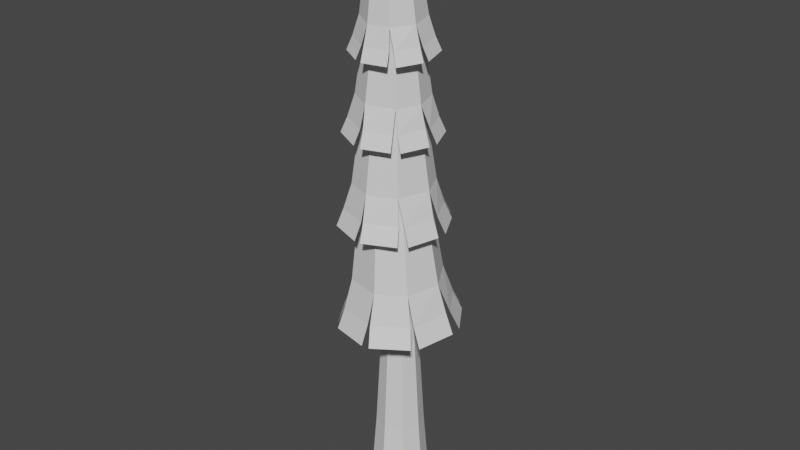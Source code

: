 # Source: Tree5.blend  (saved by Blender 2.83.18; exported with 4.5.12 LTS)
import bpy
from mathutils import Matrix  # noqa: F401  (used for matrix-valued properties, if any)

bpy.ops.wm.read_factory_settings(use_empty=True)
scene = bpy.context.scene
scene.name = 'Scene'

# ---- collections
col_collection = bpy.data.collections.new('Collection'); scene.collection.children.link(col_collection)

# ---- materials (node trees are filled in below, after node groups)
mat_logmat = bpy.data.materials.new('LogMat')
mat_logmat.use_transparent_shadow = False
mat_pinemat = bpy.data.materials.new('PineMat')
mat_pinemat.use_transparent_shadow = False

# ---- material node trees
mat_logmat.use_nodes = True; mat_logmat.node_tree.nodes.clear()
_N = mat_logmat.node_tree.nodes; _L = mat_logmat.node_tree.links
n0 = _N.new('ShaderNodeOutputMaterial'); n0.name = 'Material Output'; n0.location = (300, 300)
n1 = _N.new('ShaderNodeBsdfPrincipled'); n1.name = 'Principled BSDF'; n1.location = (10, 300)
n1.distribution = 'GGX'
n1.subsurface_method = 'BURLEY'
n1.inputs[3].default_value = 1.45
n1.inputs[27].default_value = (0.0, 0.0, 0.0, 1.0)
n1.inputs[28].default_value = 1.0
_L.new(n1.outputs[0], n0.inputs[0])
n0.is_active_output = True
mat_pinemat.use_nodes = True; mat_pinemat.node_tree.nodes.clear()
_N = mat_pinemat.node_tree.nodes; _L = mat_pinemat.node_tree.links
n0 = _N.new('ShaderNodeOutputMaterial'); n0.name = 'Material Output'; n0.location = (300, 300)
n1 = _N.new('ShaderNodeBsdfPrincipled'); n1.name = 'Principled BSDF'; n1.location = (10, 300)
n1.distribution = 'GGX'
n1.subsurface_method = 'BURLEY'
n1.inputs[3].default_value = 1.45
n1.inputs[27].default_value = (0.0, 0.0, 0.0, 1.0)
n1.inputs[28].default_value = 1.0
_L.new(n1.outputs[0], n0.inputs[0])
n0.is_active_output = True

# ---- world
world_world = bpy.data.worlds.new('World'); scene.world = world_world
world_world.use_nodes = True; world_world.node_tree.nodes.clear()
_N = world_world.node_tree.nodes; _L = world_world.node_tree.links
n0 = _N.new('ShaderNodeOutputWorld'); n0.name = 'World Output'; n0.location = (300, 300)
n1 = _N.new('ShaderNodeBackground'); n1.name = 'Background'; n1.location = (10, 300)
n1.inputs[0].default_value = (0.05088, 0.05088, 0.05088, 1.0)
_L.new(n1.outputs[0], n0.inputs[0])
n0.is_active_output = True
world_world.color = (0.05088, 0.05088, 0.05088)
world_world.use_sun_shadow = False
world_world.sun_shadow_jitter_overblur = 0.0

# ---- meshes
me_treetrunk = bpy.data.meshes.new('TreeTrunk')
me_treetrunk.from_pydata([(-0.002565, 0.8208, -0.7363), (-0.002565, 0.6846, 1.0), (0.4523, 0.6324, -0.7363), (0.356, 0.5361, 0.9953), (0.6407, 0.1775, -0.7363), (0.5045, 0.1775, 0.9934), (0.4523, -0.2773, -0.7363), (0.356, -0.181, 0.9953), (-0.002565, -0.4658, -0.7363), (-0.002565, -0.3295, 1.0), (-0.4574, -0.2773, -0.7363), (-0.3611, -0.181, 1.005), (-0.6459, 0.1775, -0.7363), (-0.5096, 0.1775, 1.007), (-0.4574, 0.6324, -0.7363), (-0.3611, 0.5361, 1.005), (0.0121, 0.3811, 5.607), (0.232, 0.2899, 5.606), (0.3231, 0.07012, 5.598), (0.232, -0.1496, 5.589), (0.0121, -0.2406, 5.584), (-0.2078, -0.1495, 5.585), (-0.2989, 0.07034, 5.593), (-0.2078, 0.2901, 5.602), (-0.009537, 0.1848, 6.663), (0.1523, 0.1177, 6.661), (0.2193, -0.04404, 6.657), (0.1523, -0.2058, 6.652), (-0.009537, -0.2728, 6.65), (-0.1714, -0.2058, 6.652), (-0.2384, -0.04402, 6.656), (-0.1714, 0.1178, 6.661), (0.04313, 0.06766, 8.43), (0.1559, 0.02111, 8.425), (0.2026, -0.09155, 8.419), (0.1559, -0.2043, 8.416), (0.04313, -0.2511, 8.418), (-0.06961, -0.2046, 8.423), (-0.1163, -0.09191, 8.429), (-0.06961, 0.02085, 8.432), (0.08939, -0.007793, 9.969), (0.1779, -0.04392, 9.961), (0.2145, -0.1319, 9.951), (0.1779, -0.2203, 9.944), (0.08939, -0.2572, 9.945), (0.0009122, -0.2211, 9.953), (-0.03574, -0.1331, 9.963), (0.0009122, -0.04472, 9.969), (0.1531, -0.1493, 11.8), (0.206, -0.171, 11.8), (0.2279, -0.2239, 11.79), (0.206, -0.277, 11.79), (0.1531, -0.2992, 11.79), (0.1002, -0.2775, 11.8), (0.07824, -0.2246, 11.8), (0.1002, -0.1715, 11.8), (0.2837, 0.4259, 3.11), (0.3969, 0.1529, 3.097), (0.01034, -0.2332, 3.08), (-0.263, -0.12, 3.086), (-0.263, 0.426, 3.11), (0.01034, 0.5391, 3.115), (0.2837, -0.1201, 3.085), (-0.3762, 0.153, 3.098), (-0.04365, 0.9821, 4.646), (-0.07787, 0.3855, 8.018), (0.5885, 0.8154, 4.655), (0.2546, 0.2947, 8.023), (0.9818, 0.1504, 4.642), (0.4256, -0.004546, 8.016), (0.7803, -0.5345, 4.614), (0.3349, -0.3368, 8.003), (0.2159, -0.8679, 4.591), (0.0358, -0.5075, 7.991), (-0.5351, -0.6737, 4.58), (-0.2966, -0.4167, 7.987), (-0.8668, -0.1068, 4.592), (-0.4676, -0.1175, 7.993), (-0.6727, 0.6424, 4.621), (-0.377, 0.2148, 8.006), (-0.1704, 1.183, 4.047), (0.7638, 0.9265, 4.062), (1.166, 0.1844, 4.04), (0.9259, -0.6274, 4.003), (0.181, -1.033, 3.971), (-0.6267, -0.7975, 3.962), (-1.043, -0.03513, 3.987), (-0.7913, 0.777, 4.025), (0.9766, -0.5852, 4.011), (0.2481, -1.039, 3.973), (-0.5929, -0.8474, 3.96), (-1.055, -0.1139, 3.978), (-0.8494, 0.732, 4.019), (-0.04325, 1.172, 4.056), (0.682, 1.019, 4.061), (1.169, 0.3051, 4.045), (1.336, 0.4032, 3.651), (0.7429, 1.205, 3.668), (-0.01124, 1.365, 3.663), (-1.009, 0.8061, 3.617), (-1.208, -0.179, 3.571), (-0.642, -1.003, 3.552), (0.3348, -1.186, 3.569), (1.153, -0.6317, 3.612), (-0.893, 0.9336, 3.628), (-1.211, 0.008513, 3.584), (-0.7618, -0.8898, 3.555), (0.1625, -1.196, 3.564), (1.04, -0.7581, 3.6), (1.35, 0.1686, 3.642), (0.9151, 1.049, 3.669), (-0.2474, 1.356, 3.651), (0.5793, 0.5656, 6.671), (0.3105, 0.2016, 9.578), (0.8144, 0.0461, 6.656), (0.432, -0.07333, 9.57), (0.5803, -0.586, 6.644), (0.3234, -0.3537, 9.565), (0.005295, -0.8265, 6.645), (0.04839, -0.4752, 9.566), (-0.5314, -0.628, 6.656), (-0.232, -0.3667, 9.572), (-0.8132, -0.01296, 6.675), (-0.3534, -0.09174, 9.58), (-0.6117, 0.5234, 6.685), (-0.2449, 0.1886, 9.585), (0.002821, 0.8044, 6.684), (0.03016, 0.3101, 9.585), (0.6182, 0.7724, 6.158), (0.9588, -0.0009429, 6.137), (0.677, -0.6811, 6.119), (-0.00532, -0.9655, 6.117), (-0.6902, -0.6844, 6.131), (-0.9754, -0.008491, 6.152), (-0.6878, 0.6928, 6.172), (0.001487, 0.969, 6.175), (0.05145, -0.9767, 6.121), (-0.6575, -0.7333, 6.13), (-0.9906, -0.05878, 6.149), (-0.7481, 0.6578, 6.167), (-0.06115, 0.9837, 6.173), (0.6814, 0.6804, 6.16), (0.9766, 0.1054, 6.138), (0.7606, -0.617, 6.12), (0.901, -0.6693, 5.773), (1.118, 0.1735, 5.794), (0.8109, 0.7714, 5.817), (-0.1171, 1.139, 5.833), (-0.8942, 0.7319, 5.826), (-1.141, -0.1042, 5.805), (-0.7276, -0.8659, 5.783), (0.09895, -1.115, 5.772), (0.03347, 1.131, 5.835), (-0.7686, 0.837, 5.833), (-1.131, 0.03913, 5.81), (-0.8291, -0.7547, 5.786), (-0.04956, -1.107, 5.769), (0.7493, -0.8074, 5.77), (1.107, -0.0288, 5.79), (0.6747, 0.9265, 5.817), (0.7321, -0.1203, 8.391), (0.4707, -0.1894, 10.9), (0.5094, -0.5651, 8.381), (0.3512, -0.4229, 10.9), (-0.04708, -0.7548, 8.395), (0.1017, -0.5037, 10.91), (-0.5256, -0.4984, 8.426), (-0.1315, -0.3847, 10.92), (-0.6858, -0.02629, 8.454), (-0.212, -0.1354, 10.94), (-0.424, 0.5028, 8.467), (-0.09249, 0.09803, 10.94), (0.04976, 0.6617, 8.454), (0.1569, 0.1789, 10.93), (0.5773, 0.4009, 8.421), (0.3902, 0.05986, 10.92), (0.8699, -0.02375, 7.944), (0.5334, -0.6797, 7.93), (-0.08215, -0.8635, 7.943), (-0.6495, -0.5586, 7.977), (-0.8351, 0.05914, 8.011), (-0.5339, 0.624, 8.025), (0.09914, 0.8154, 8.014), (0.6648, 0.5013, 7.98), (-0.6257, -0.6033, 7.978), (-0.8503, 0.0101, 8.01), (-0.5764, 0.6066, 8.025), (0.04206, 0.837, 8.013), (0.6401, 0.5518, 7.981), (0.8426, -0.1172, 7.946), (0.6151, -0.6332, 7.928), (0.007199, -0.8847, 7.939), (0.03319, -1.002, 7.637), (0.7231, -0.6852, 7.625), (0.9597, -0.1488, 7.644), (0.6993, 0.6813, 7.688), (-0.00364, 0.9826, 7.725), (-0.7057, 0.6896, 7.737), (-0.9943, -0.00947, 7.718), (-0.7088, -0.7054, 7.681), (0.7764, 0.5748, 7.684), (0.1368, 0.9554, 7.722), (-0.6025, 0.761, 7.737), (-0.9747, 0.1204, 7.723), (-0.7855, -0.6008, 7.684), (-0.1436, -0.9759, 7.644), (0.5803, -0.7893, 7.628), (0.9897, 0.02883, 7.646), (0.4307, -0.6312, 9.876), (0.3546, -0.5361, 12.04), (0.007087, -0.7255, 9.887), (0.1309, -0.5838, 12.05), (-0.4263, -0.4538, 9.927), (-0.0606, -0.4597, 12.07), (-0.5145, 0.0105, 9.968), (-0.1076, -0.2366, 12.09), (-0.2821, 0.3784, 9.988), (0.01738, -0.04521, 12.1), (0.22, 0.4925, 9.975), (0.2411, 0.002472, 12.09), (0.5873, 0.2599, 9.941), (0.4326, -0.1215, 12.07), (0.6993, -0.24, 9.896), (0.4796, -0.3446, 12.05), (0.5513, -0.6635, 9.485), (-0.0777, -0.797, 9.503), (-0.5396, -0.4821, 9.544), (-0.6437, 0.06888, 9.59), (-0.3266, 0.5341, 9.612), (0.2214, 0.6413, 9.598), (0.6982, 0.3188, 9.557), (0.7953, -0.2362, 9.512), (-0.6608, 0.02818, 9.591), (-0.3681, 0.5174, 9.613), (0.1863, 0.6605, 9.6), (0.6814, 0.3693, 9.558), (0.8158, -0.1917, 9.512), (0.4732, -0.6965, 9.49), (-0.001451, -0.8265, 9.496), (-0.505, -0.5542, 9.537), (-0.5841, -0.6314, 9.28), (0.008958, -0.9231, 9.233), (0.5025, -0.7879, 9.227), (0.9226, -0.1553, 9.256), (0.7416, 0.4854, 9.309), (0.1583, 0.7986, 9.357), (-0.4737, 0.609, 9.369), (-0.789, 0.03328, 9.342), (0.8927, -0.266, 9.251), (0.8003, 0.3755, 9.302), (0.2633, 0.7682, 9.351), (-0.375, 0.6672, 9.369), (-0.7603, 0.1427, 9.345), (-0.663, -0.4973, 9.293), (-0.1398, -0.8838, 9.244), (0.6391, -0.7104, 9.223)], [], [(0, 1, 3, 2), (2, 3, 5, 4), (4, 5, 7, 6), (6, 7, 9, 8), (8, 9, 11, 10), (10, 11, 13, 12), (57, 56, 17, 18), (12, 13, 15, 14), (14, 15, 1, 0), (0, 2, 4, 6, 8, 10, 12, 14), (20, 19, 27, 28), (59, 58, 20, 21), (61, 60, 23, 16), (56, 61, 16, 17), (62, 57, 18, 19), (63, 59, 21, 22), (58, 62, 19, 20), (60, 63, 22, 23), (24, 31, 39, 32), (18, 17, 25, 26), (23, 22, 30, 31), (21, 20, 28, 29), (19, 18, 26, 27), (17, 16, 24, 25), (16, 23, 31, 24), (22, 21, 29, 30), (37, 36, 44, 45), (30, 29, 37, 38), (28, 27, 35, 36), (26, 25, 33, 34), (31, 30, 38, 39), (29, 28, 36, 37), (27, 26, 34, 35), (25, 24, 32, 33), (47, 46, 54, 55), (35, 34, 42, 43), (33, 32, 40, 41), (32, 39, 47, 40), (38, 37, 45, 46), (36, 35, 43, 44), (34, 33, 41, 42), (39, 38, 46, 47), (49, 48, 55, 54, 53, 52, 51, 50), (45, 44, 52, 53), (43, 42, 50, 51), (41, 40, 48, 49), (40, 47, 55, 48), (46, 45, 53, 54), (44, 43, 51, 52), (42, 41, 49, 50), (15, 13, 63, 60), (9, 7, 62, 58), (13, 11, 59, 63), (7, 5, 57, 62), (3, 1, 61, 56), (1, 15, 60, 61), (11, 9, 58, 59), (5, 3, 56, 57), (64, 65, 67, 66), (66, 67, 69, 68), (68, 69, 71, 70), (70, 71, 73, 72), (72, 73, 75, 74), (74, 75, 77, 76), (67, 65, 79, 77, 75, 73, 71, 69), (76, 77, 79, 78), (78, 79, 65, 64), (76, 78, 92, 86), (64, 66, 68, 70, 72, 74, 76, 78), (66, 68, 95, 81), (72, 74, 90, 84), (78, 64, 80, 87), (64, 66, 94, 93), (68, 70, 88, 82), (74, 76, 91, 85), (70, 72, 89, 83), (81, 95, 96, 110), (83, 89, 102, 108), (85, 91, 100, 106), (87, 80, 111, 104), (93, 94, 97, 98), (82, 88, 103, 109), (84, 90, 101, 107), (86, 92, 99, 105), (112, 113, 115, 114), (114, 115, 117, 116), (116, 117, 119, 118), (118, 119, 121, 120), (120, 121, 123, 122), (122, 123, 125, 124), (115, 113, 127, 125, 123, 121, 119, 117), (124, 125, 127, 126), (126, 127, 113, 112), (124, 126, 140, 134), (112, 114, 116, 118, 120, 122, 124, 126), (114, 116, 143, 129), (120, 122, 138, 132), (126, 112, 128, 135), (112, 114, 142, 141), (116, 118, 136, 130), (122, 124, 139, 133), (118, 120, 137, 131), (129, 143, 144, 158), (131, 137, 150, 156), (133, 139, 148, 154), (135, 128, 159, 152), (141, 142, 145, 146), (130, 136, 151, 157), (132, 138, 149, 155), (134, 140, 147, 153), (160, 161, 163, 162), (162, 163, 165, 164), (164, 165, 167, 166), (166, 167, 169, 168), (168, 169, 171, 170), (170, 171, 173, 172), (163, 161, 175, 173, 171, 169, 167, 165), (172, 173, 175, 174), (174, 175, 161, 160), (172, 174, 188, 182), (160, 162, 164, 166, 168, 170, 172, 174), (162, 164, 191, 177), (168, 170, 186, 180), (174, 160, 176, 183), (160, 162, 190, 189), (164, 166, 184, 178), (170, 172, 187, 181), (166, 168, 185, 179), (177, 191, 192, 206), (179, 185, 198, 204), (181, 187, 196, 202), (183, 176, 207, 200), (189, 190, 193, 194), (178, 184, 199, 205), (180, 186, 197, 203), (182, 188, 195, 201), (208, 209, 211, 210), (210, 211, 213, 212), (212, 213, 215, 214), (214, 215, 217, 216), (216, 217, 219, 218), (218, 219, 221, 220), (211, 209, 223, 221, 219, 217, 215, 213), (220, 221, 223, 222), (222, 223, 209, 208), (220, 222, 236, 230), (208, 210, 212, 214, 216, 218, 220, 222), (210, 212, 239, 225), (216, 218, 234, 228), (222, 208, 224, 231), (208, 210, 238, 237), (212, 214, 232, 226), (218, 220, 235, 229), (214, 216, 233, 227), (225, 239, 240, 254), (227, 233, 246, 252), (229, 235, 244, 250), (231, 224, 255, 248), (237, 238, 241, 242), (226, 232, 247, 253), (228, 234, 245, 251), (230, 236, 243, 249)])
me_treetrunk.polygons.foreach_set('material_index', [0, 0, 0, 0, 0, 0, 0, 0, 0, 0, 0, 0, 0, 0, 0, 0, 0, 0, 0, 0, 0, 0, 0, 0, 0, 0, 0, 0, 0, 0, 0, 0, 0, 0, 0, 0, 0, 0, 0, 0, 0, 0, 0, 0, 0, 0, 0, 0, 0, 0, 0, 0, 0, 0, 0, 0, 0, 0, 1, 1, 1, 1, 1, 1, 1, 1, 1, 1, 1, 1, 1, 1, 1, 1, 1, 1, 1, 1, 1, 1, 1, 1, 1, 1, 1, 1, 1, 1, 1, 1, 1, 1, 1, 1, 1, 1, 1, 1, 1, 1, 1, 1, 1, 1, 1, 1, 1, 1, 1, 1, 1, 1, 1, 1, 1, 1, 1, 1, 1, 1, 1, 1, 1, 1, 1, 1, 1, 1, 1, 1, 1, 1, 1, 1, 1, 1, 1, 1, 1, 1, 1, 1, 1, 1, 1, 1, 1, 1, 1, 1, 1, 1, 1, 1, 1, 1, 1, 1, 1, 1, 1, 1])
_uv = me_treetrunk.uv_layers.new(name='UVMap')
_uv.uv.foreach_set('vector', [0.03315, 0.1038, 0.1743, 0.1038, 0.1743, 0.4078, 0.03315, 0.4078, 0.03315, 0.1038, 0.1743, 0.1038, 0.1743, 0.4078, 0.03315, 0.4078, 0.03315, 0.1038, 0.1743, 0.1038, 0.1743, 0.4078, 0.03315, 0.4078, 0.03315, 0.1038, 0.1743, 0.1038, 0.1743, 0.4078, 0.03315, 0.4078, 0.03315, 0.1038, 0.1743, 0.1038, 0.1743, 0.4078, 0.03315, 0.4078, 0.03315, 0.1038, 0.1743, 0.1038, 0.1743, 0.4078, 0.03315, 0.4078, 0.03315, 0.1038, 0.1743, 0.1038, 0.1743, 0.4078, 0.03315, 0.4078, 0.03315, 0.1038, 0.1743, 0.1038, 0.1743, 0.4078, 0.03315, 0.4078, 0.03315, 0.1038, 0.1743, 0.1038, 0.1743, 0.4078, 0.03315, 0.4078, 0.1037, 0.4078, 0.1537, 0.3633, 0.1743, 0.2558, 0.1537, 0.1483, 0.1037, 0.1038, 0.05383, 0.1483, 0.03315, 0.2558, 0.05383, 0.3633, 0.03315, 0.1038, 0.1743, 0.1038, 0.1743, 0.4078, 0.03315, 0.4078, 0.03315, 0.1038, 0.1743, 0.1038, 0.1743, 0.4078, 0.03315, 0.4078, 0.03315, 0.1038, 0.1743, 0.1038, 0.1743, 0.4078, 0.03315, 0.4078, 0.03315, 0.1038, 0.1743, 0.1038, 0.1743, 0.4078, 0.03315, 0.4078, 0.03315, 0.1038, 0.1743, 0.1038, 0.1743, 0.4078, 0.03315, 0.4078, 0.03315, 0.1038, 0.1743, 0.1038, 0.1743, 0.4078, 0.03315, 0.4078, 0.03315, 0.1038, 0.1743, 0.1038, 0.1743, 0.4078, 0.03315, 0.4078, 0.03315, 0.1038, 0.1743, 0.1038, 0.1743, 0.4078, 0.03315, 0.4078, 0.03315, 0.1038, 0.1743, 0.1038, 0.1743, 0.4078, 0.03315, 0.4078, 0.03315, 0.1038, 0.1743, 0.1038, 0.1743, 0.4078, 0.03315, 0.4078, 0.03315, 0.1038, 0.1743, 0.1038, 0.1743, 0.4078, 0.03315, 0.4078, 0.03315, 0.1038, 0.1743, 0.1038, 0.1743, 0.4078, 0.03315, 0.4078, 0.03315, 0.1038, 0.1743, 0.1038, 0.1743, 0.4078, 0.03315, 0.4078, 0.03315, 0.1038, 0.1743, 0.1038, 0.1743, 0.4078, 0.03315, 0.4078, 0.03315, 0.1038, 0.1743, 0.1038, 0.1743, 0.4078, 0.03315, 0.4078, 0.03315, 0.1038, 0.1743, 0.1038, 0.1743, 0.4078, 0.03315, 0.4078, 0.03315, 0.1038, 0.1743, 0.1038, 0.1743, 0.4078, 0.03315, 0.4078, 0.03315, 0.1038, 0.1743, 0.1038, 0.1743, 0.4078, 0.03315, 0.4078, 0.03315, 0.1038, 0.1743, 0.1038, 0.1743, 0.4078, 0.03315, 0.4078, 0.03315, 0.1038, 0.1743, 0.1038, 0.1743, 0.4078, 0.03315, 0.4078, 0.03315, 0.1038, 0.1743, 0.1038, 0.1743, 0.4078, 0.03315, 0.4078, 0.03315, 0.1038, 0.1743, 0.1038, 0.1743, 0.4078, 0.03315, 0.4078, 0.03315, 0.1038, 0.1743, 0.1038, 0.1743, 0.4078, 0.03315, 0.4078, 0.03315, 0.1038, 0.1743, 0.1038, 0.1743, 0.4078, 0.03315, 0.4078, 0.03315, 0.1038, 0.1743, 0.1038, 0.1743, 0.4078, 0.03315, 0.4078, 0.03315, 0.1038, 0.1743, 0.1038, 0.1743, 0.4078, 0.03315, 0.4078, 0.03315, 0.1038, 0.1743, 0.1038, 0.1743, 0.4078, 0.03315, 0.4078, 0.03315, 0.1038, 0.1743, 0.1038, 0.1743, 0.4078, 0.03315, 0.4078, 0.03315, 0.1038, 0.1743, 0.1038, 0.1743, 0.4078, 0.03315, 0.4078, 0.03315, 0.1038, 0.1743, 0.1038, 0.1743, 0.4078, 0.03315, 0.4078, 0.03315, 0.1038, 0.1743, 0.1038, 0.1743, 0.4078, 0.03315, 0.4078, 0.03315, 0.1038, 0.1743, 0.1038, 0.1743, 0.4078, 0.03315, 0.4078, 0.1037, 0.4078, 0.1537, 0.3633, 0.1743, 0.2558, 0.1537, 0.1483, 0.1037, 0.1038, 0.05383, 0.1483, 0.03315, 0.2558, 0.05383, 0.3633, 0.03315, 0.1038, 0.1743, 0.1038, 0.1743, 0.4078, 0.03315, 0.4078, 0.03315, 0.1038, 0.1743, 0.1038, 0.1743, 0.4078, 0.03315, 0.4078, 0.03315, 0.1038, 0.1743, 0.1038, 0.1743, 0.4078, 0.03315, 0.4078, 0.03315, 0.1038, 0.1743, 0.1038, 0.1743, 0.4078, 0.03315, 0.4078, 0.03315, 0.1038, 0.1743, 0.1038, 0.1743, 0.4078, 0.03315, 0.4078, 0.03315, 0.1038, 0.1743, 0.1038, 0.1743, 0.4078, 0.03315, 0.4078, 0.03315, 0.1038, 0.1743, 0.1038, 0.1743, 0.4078, 0.03315, 0.4078, 0.03315, 0.1038, 0.1743, 0.1038, 0.1743, 0.4078, 0.03315, 0.4078, 0.03315, 0.1038, 0.1743, 0.1038, 0.1743, 0.4078, 0.03315, 0.4078, 0.03315, 0.1038, 0.1743, 0.1038, 0.1743, 0.4078, 0.03315, 0.4078, 0.03315, 0.1038, 0.1743, 0.1038, 0.1743, 0.4078, 0.03315, 0.4078, 0.03315, 0.1038, 0.1743, 0.1038, 0.1743, 0.4078, 0.03315, 0.4078, 0.03315, 0.1038, 0.1743, 0.1038, 0.1743, 0.4078, 0.03315, 0.4078, 0.03315, 0.1038, 0.1743, 0.1038, 0.1743, 0.4078, 0.03315, 0.4078, 0.03315, 0.1038, 0.1743, 0.1038, 0.1743, 0.4078, 0.03315, 0.4078, 0.0412, 0.1012, 0.1705, 0.1012, 0.1705, 0.4101, 0.0412, 0.4101, 0.0412, 0.1012, 0.1705, 0.1012, 0.1705, 0.4101, 0.0412, 0.4101, 0.0412, 0.1012, 0.1705, 0.1012, 0.1705, 0.4101, 0.0412, 0.4101, 0.0412, 0.1012, 0.1705, 0.1012, 0.1705, 0.4101, 0.0412, 0.4101, 0.0412, 0.1012, 0.1705, 0.1012, 0.1705, 0.4101, 0.0412, 0.4101, 0.0412, 0.1012, 0.1705, 0.1012, 0.1705, 0.4101, 0.0412, 0.4101, 0.1059, 0.4101, 0.1516, 0.3649, 0.1705, 0.2557, 0.1516, 0.1465, 0.1059, 0.1012, 0.06014, 0.1465, 0.0412, 0.2557, 0.06014, 0.3649, 0.0412, 0.1012, 0.1705, 0.1012, 0.1705, 0.4101, 0.0412, 0.4101, 0.0412, 0.1012, 0.1705, 0.1012, 0.1705, 0.4101, 0.0412, 0.4101, 0.0412, 0.1012, 0.1705, 0.1012, 0.1705, 0.4101, 0.0412, 0.4101, 0.1059, 0.4101, 0.1516, 0.3649, 0.1705, 0.2557, 0.1516, 0.1465, 0.1059, 0.1012, 0.06014, 0.1465, 0.0412, 0.2557, 0.06014, 0.3649, 0.0412, 0.1012, 0.1705, 0.1012, 0.1705, 0.4101, 0.0412, 0.4101, 0.0412, 0.1012, 0.1705, 0.1012, 0.1705, 0.4101, 0.0412, 0.4101, 0.0412, 0.1012, 0.1705, 0.1012, 0.1705, 0.4101, 0.0412, 0.4101, 0.0412, 0.1012, 0.1705, 0.1012, 0.1705, 0.4101, 0.0412, 0.4101, 0.0412, 0.1012, 0.1705, 0.1012, 0.1705, 0.4101, 0.0412, 0.4101, 0.0412, 0.1012, 0.1705, 0.1012, 0.1705, 0.4101, 0.0412, 0.4101, 0.0412, 0.1012, 0.1705, 0.1012, 0.1705, 0.4101, 0.0412, 0.4101, 0.0412, 0.1012, 0.1705, 0.1012, 0.1705, 0.4101, 0.0412, 0.4101, 0.0412, 0.1012, 0.1705, 0.1012, 0.1705, 0.4101, 0.0412, 0.4101, 0.0412, 0.1012, 0.1705, 0.1012, 0.1705, 0.4101, 0.0412, 0.4101, 0.0412, 0.1012, 0.1705, 0.1012, 0.1705, 0.4101, 0.0412, 0.4101, 0.0412, 0.1012, 0.1705, 0.1012, 0.1705, 0.4101, 0.0412, 0.4101, 0.0412, 0.1012, 0.1705, 0.1012, 0.1705, 0.4101, 0.0412, 0.4101, 0.0412, 0.1012, 0.1705, 0.1012, 0.1705, 0.4101, 0.0412, 0.4101, 0.0412, 0.1012, 0.1705, 0.1012, 0.1705, 0.4101, 0.0412, 0.4101, 0.0412, 0.1012, 0.1705, 0.1012, 0.1705, 0.4101, 0.0412, 0.4101, 0.0412, 0.1012, 0.1705, 0.1012, 0.1705, 0.4101, 0.0412, 0.4101, 0.0412, 0.1012, 0.1705, 0.1012, 0.1705, 0.4101, 0.0412, 0.4101, 0.0412, 0.1012, 0.1705, 0.1012, 0.1705, 0.4101, 0.0412, 0.4101, 0.0412, 0.1012, 0.1705, 0.1012, 0.1705, 0.4101, 0.0412, 0.4101, 0.0412, 0.1012, 0.1705, 0.1012, 0.1705, 0.4101, 0.0412, 0.4101, 0.1059, 0.4101, 0.1516, 0.3649, 0.1705, 0.2557, 0.1516, 0.1465, 0.1059, 0.1012, 0.06014, 0.1465, 0.0412, 0.2557, 0.06014, 0.3649, 0.0412, 0.1012, 0.1705, 0.1012, 0.1705, 0.4101, 0.0412, 0.4101, 0.0412, 0.1012, 0.1705, 0.1012, 0.1705, 0.4101, 0.0412, 0.4101, 0.0412, 0.1012, 0.1705, 0.1012, 0.1705, 0.4101, 0.0412, 0.4101, 0.1059, 0.4101, 0.1516, 0.3649, 0.1705, 0.2557, 0.1516, 0.1465, 0.1059, 0.1012, 0.06014, 0.1465, 0.0412, 0.2557, 0.06014, 0.3649, 0.0412, 0.1012, 0.1705, 0.1012, 0.1705, 0.4101, 0.0412, 0.4101, 0.0412, 0.1012, 0.1705, 0.1012, 0.1705, 0.4101, 0.0412, 0.4101, 0.0412, 0.1012, 0.1705, 0.1012, 0.1705, 0.4101, 0.0412, 0.4101, 0.0412, 0.1012, 0.1705, 0.1012, 0.1705, 0.4101, 0.0412, 0.4101, 0.0412, 0.1012, 0.1705, 0.1012, 0.1705, 0.4101, 0.0412, 0.4101, 0.0412, 0.1012, 0.1705, 0.1012, 0.1705, 0.4101, 0.0412, 0.4101, 0.0412, 0.1012, 0.1705, 0.1012, 0.1705, 0.4101, 0.0412, 0.4101, 0.0412, 0.1012, 0.1705, 0.1012, 0.1705, 0.4101, 0.0412, 0.4101, 0.0412, 0.1012, 0.1705, 0.1012, 0.1705, 0.4101, 0.0412, 0.4101, 0.0412, 0.1012, 0.1705, 0.1012, 0.1705, 0.4101, 0.0412, 0.4101, 0.0412, 0.1012, 0.1705, 0.1012, 0.1705, 0.4101, 0.0412, 0.4101, 0.0412, 0.1012, 0.1705, 0.1012, 0.1705, 0.4101, 0.0412, 0.4101, 0.0412, 0.1012, 0.1705, 0.1012, 0.1705, 0.4101, 0.0412, 0.4101, 0.0412, 0.1012, 0.1705, 0.1012, 0.1705, 0.4101, 0.0412, 0.4101, 0.0412, 0.1012, 0.1705, 0.1012, 0.1705, 0.4101, 0.0412, 0.4101, 0.0412, 0.1012, 0.1705, 0.1012, 0.1705, 0.4101, 0.0412, 0.4101, 0.0412, 0.1012, 0.1705, 0.1012, 0.1705, 0.4101, 0.0412, 0.4101, 0.0412, 0.1012, 0.1705, 0.1012, 0.1705, 0.4101, 0.0412, 0.4101, 0.0412, 0.1012, 0.1705, 0.1012, 0.1705, 0.4101, 0.0412, 0.4101, 0.0412, 0.1012, 0.1705, 0.1012, 0.1705, 0.4101, 0.0412, 0.4101, 0.0412, 0.1012, 0.1705, 0.1012, 0.1705, 0.4101, 0.0412, 0.4101, 0.1059, 0.4101, 0.1516, 0.3649, 0.1705, 0.2557, 0.1516, 0.1465, 0.1059, 0.1012, 0.06014, 0.1465, 0.0412, 0.2557, 0.06014, 0.3649, 0.0412, 0.1012, 0.1705, 0.1012, 0.1705, 0.4101, 0.0412, 0.4101, 0.0412, 0.1012, 0.1705, 0.1012, 0.1705, 0.4101, 0.0412, 0.4101, 0.0412, 0.1012, 0.1705, 0.1012, 0.1705, 0.4101, 0.0412, 0.4101, 0.1059, 0.4101, 0.1516, 0.3649, 0.1705, 0.2557, 0.1516, 0.1465, 0.1059, 0.1012, 0.06014, 0.1465, 0.0412, 0.2557, 0.06014, 0.3649, 0.0412, 0.1012, 0.1705, 0.1012, 0.1705, 0.4101, 0.0412, 0.4101, 0.0412, 0.1012, 0.1705, 0.1012, 0.1705, 0.4101, 0.0412, 0.4101, 0.0412, 0.1012, 0.1705, 0.1012, 0.1705, 0.4101, 0.0412, 0.4101, 0.0412, 0.1012, 0.1705, 0.1012, 0.1705, 0.4101, 0.0412, 0.4101, 0.0412, 0.1012, 0.1705, 0.1012, 0.1705, 0.4101, 0.0412, 0.4101, 0.0412, 0.1012, 0.1705, 0.1012, 0.1705, 0.4101, 0.0412, 0.4101, 0.0412, 0.1012, 0.1705, 0.1012, 0.1705, 0.4101, 0.0412, 0.4101, 0.0412, 0.1012, 0.1705, 0.1012, 0.1705, 0.4101, 0.0412, 0.4101, 0.0412, 0.1012, 0.1705, 0.1012, 0.1705, 0.4101, 0.0412, 0.4101, 0.0412, 0.1012, 0.1705, 0.1012, 0.1705, 0.4101, 0.0412, 0.4101, 0.0412, 0.1012, 0.1705, 0.1012, 0.1705, 0.4101, 0.0412, 0.4101, 0.0412, 0.1012, 0.1705, 0.1012, 0.1705, 0.4101, 0.0412, 0.4101, 0.0412, 0.1012, 0.1705, 0.1012, 0.1705, 0.4101, 0.0412, 0.4101, 0.0412, 0.1012, 0.1705, 0.1012, 0.1705, 0.4101, 0.0412, 0.4101, 0.0412, 0.1012, 0.1705, 0.1012, 0.1705, 0.4101, 0.0412, 0.4101, 0.0412, 0.1012, 0.1705, 0.1012, 0.1705, 0.4101, 0.0412, 0.4101, 0.0412, 0.1012, 0.1705, 0.1012, 0.1705, 0.4101, 0.0412, 0.4101, 0.0412, 0.1012, 0.1705, 0.1012, 0.1705, 0.4101, 0.0412, 0.4101, 0.0412, 0.1012, 0.1705, 0.1012, 0.1705, 0.4101, 0.0412, 0.4101, 0.0412, 0.1012, 0.1705, 0.1012, 0.1705, 0.4101, 0.0412, 0.4101, 0.0412, 0.1012, 0.1705, 0.1012, 0.1705, 0.4101, 0.0412, 0.4101, 0.1059, 0.4101, 0.1516, 0.3649, 0.1705, 0.2557, 0.1516, 0.1465, 0.1059, 0.1012, 0.06014, 0.1465, 0.0412, 0.2557, 0.06014, 0.3649, 0.0412, 0.1012, 0.1705, 0.1012, 0.1705, 0.4101, 0.0412, 0.4101, 0.0412, 0.1012, 0.1705, 0.1012, 0.1705, 0.4101, 0.0412, 0.4101, 0.0412, 0.1012, 0.1705, 0.1012, 0.1705, 0.4101, 0.0412, 0.4101, 0.1059, 0.4101, 0.1516, 0.3649, 0.1705, 0.2557, 0.1516, 0.1465, 0.1059, 0.1012, 0.06014, 0.1465, 0.0412, 0.2557, 0.06014, 0.3649, 0.0412, 0.1012, 0.1705, 0.1012, 0.1705, 0.4101, 0.0412, 0.4101, 0.0412, 0.1012, 0.1705, 0.1012, 0.1705, 0.4101, 0.0412, 0.4101, 0.0412, 0.1012, 0.1705, 0.1012, 0.1705, 0.4101, 0.0412, 0.4101, 0.0412, 0.1012, 0.1705, 0.1012, 0.1705, 0.4101, 0.0412, 0.4101, 0.0412, 0.1012, 0.1705, 0.1012, 0.1705, 0.4101, 0.0412, 0.4101, 0.0412, 0.1012, 0.1705, 0.1012, 0.1705, 0.4101, 0.0412, 0.4101, 0.0412, 0.1012, 0.1705, 0.1012, 0.1705, 0.4101, 0.0412, 0.4101, 0.0412, 0.1012, 0.1705, 0.1012, 0.1705, 0.4101, 0.0412, 0.4101, 0.0412, 0.1012, 0.1705, 0.1012, 0.1705, 0.4101, 0.0412, 0.4101, 0.0412, 0.1012, 0.1705, 0.1012, 0.1705, 0.4101, 0.0412, 0.4101, 0.0412, 0.1012, 0.1705, 0.1012, 0.1705, 0.4101, 0.0412, 0.4101, 0.0412, 0.1012, 0.1705, 0.1012, 0.1705, 0.4101, 0.0412, 0.4101, 0.0412, 0.1012, 0.1705, 0.1012, 0.1705, 0.4101, 0.0412, 0.4101, 0.0412, 0.1012, 0.1705, 0.1012, 0.1705, 0.4101, 0.0412, 0.4101, 0.0412, 0.1012, 0.1705, 0.1012, 0.1705, 0.4101, 0.0412, 0.4101])
me_treetrunk.materials.append(mat_logmat)
me_treetrunk.materials.append(mat_pinemat)
me_treetrunk.use_remesh_fix_poles = True
me_treetrunk.use_remesh_preserve_attributes = False
me_treetrunk.use_mirror_vertex_groups = False
me_treetrunk.update()

# ---- objects
ob_treetrunk = bpy.data.objects.new('TreeTrunk', me_treetrunk)

# ---- transforms, parenting, visibility, modifiers, constraints
ob_treetrunk.location = (0.0, 0.0, 0.0)
ob_treetrunk.lineart.crease_threshold = 0.0

# ---- collection membership
col_collection.objects.link(ob_treetrunk)

# ---- scene / render settings (as saved in the file)
scene.frame_start = 1; scene.frame_end = 250; scene.frame_set(1)
scene.render.engine = 'BLENDER_EEVEE_NEXT'
scene.cycles.use_denoising = False
scene.cycles.samples = 128
scene.cycles.sampling_pattern = 'TABULATED_SOBOL'
scene.cycles.use_adaptive_sampling = False
scene.cycles.use_light_tree = False
scene.view_settings.view_transform = 'Filmic'
bpy.context.view_layer.update()

# ---- added for rendering (the .blend has no active camera and no usable light): camera, sun
cam_auto = bpy.data.cameras.new('AutoCamera')
cam_auto.lens = 50.0
cam_auto.sensor_width = 36.0
cam_auto.clip_end = 1000.0
ob_auto_camera = bpy.data.objects.new('AutoCamera', cam_auto)
scene.collection.objects.link(ob_auto_camera)
ob_auto_camera.location = (12.4078, -14.7216, 15.5515)
ob_auto_camera.rotation_euler = (1.09748, -7.21219e-08, 0.694738)
scene.camera = ob_auto_camera
light_auto_sun = bpy.data.lights.new('AutoSun', 'SUN')
light_auto_sun.energy = 3.0
light_auto_sun.angle = 0.0523599
ob_auto_sun = bpy.data.objects.new('AutoSun', light_auto_sun)
scene.collection.objects.link(ob_auto_sun)
ob_auto_sun.rotation_euler = (0.872665, 0.174533, 0.523599)
bpy.context.view_layer.update()
